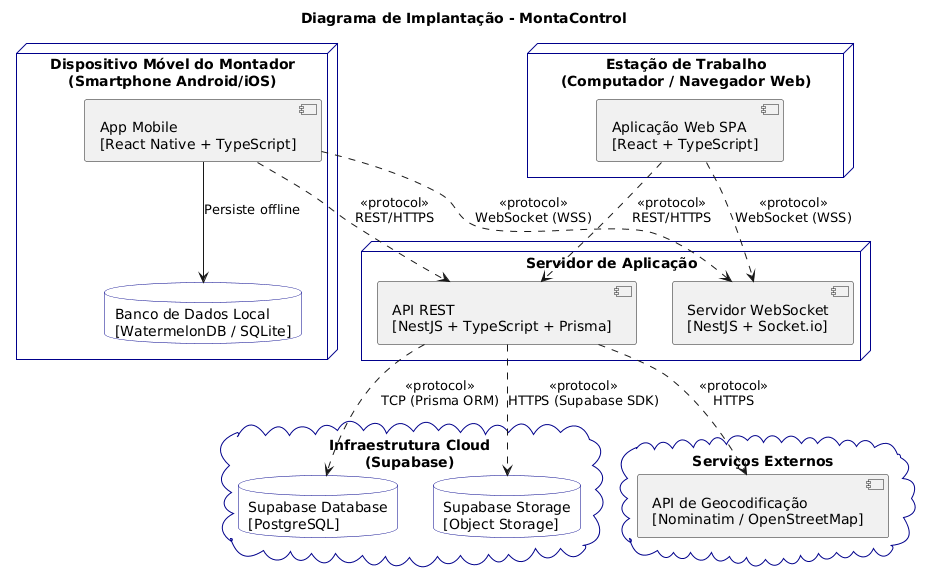

The diagram above was rendered by PlantUML. Its source (embedded in the PNG):
@startuml
title Diagrama de Implantação - MontaControl

skinparam componentStyle uml2
skinparam node {
    BackgroundColor White
    BorderColor DarkBlue
}
skinparam cloud {
    BackgroundColor White
    BorderColor DarkBlue
}
skinparam database {
    BackgroundColor White
    BorderColor DarkBlue
}

node "Dispositivo Móvel do Montador\n(Smartphone Android/iOS)" as mobile_device {
    component "App Mobile\n[React Native + TypeScript]" as app_mobile
    database "Banco de Dados Local\n[WatermelonDB / SQLite]" as local_db
    
    app_mobile -down-> local_db : Persiste offline
}

node "Estação de Trabalho\n(Computador / Navegador Web)" as workstation {
    component "Aplicação Web SPA\n[React + TypeScript]" as web_app
}

node "Servidor de Aplicação" as app_server {
    component "API REST\n[NestJS + TypeScript + Prisma]" as api_rest
    component "Servidor WebSocket\n[NestJS + Socket.io]" as ws_server
}

cloud "Infraestrutura Cloud\n(Supabase)" as supabase_cloud {
    database "Supabase Database\n[PostgreSQL]" as postgres
    database "Supabase Storage\n[Object Storage]" as storage
}

cloud "Serviços Externos" as external_services {
    component "API de Geocodificação\n[Nominatim / OpenStreetMap]" as nominatim
}

' Relacionamentos e Protocolos de Comunicação
app_mobile ..> api_rest : <<protocol>>\nREST/HTTPS
app_mobile ..> ws_server : <<protocol>>\nWebSocket (WSS)

web_app ..> api_rest : <<protocol>>\nREST/HTTPS
web_app ..> ws_server : <<protocol>>\nWebSocket (WSS)

api_rest ..> postgres : <<protocol>>\nTCP (Prisma ORM)
api_rest ..> storage : <<protocol>>\nHTTPS (Supabase SDK)
api_rest ..> nominatim : <<protocol>>\nHTTPS
@enduml